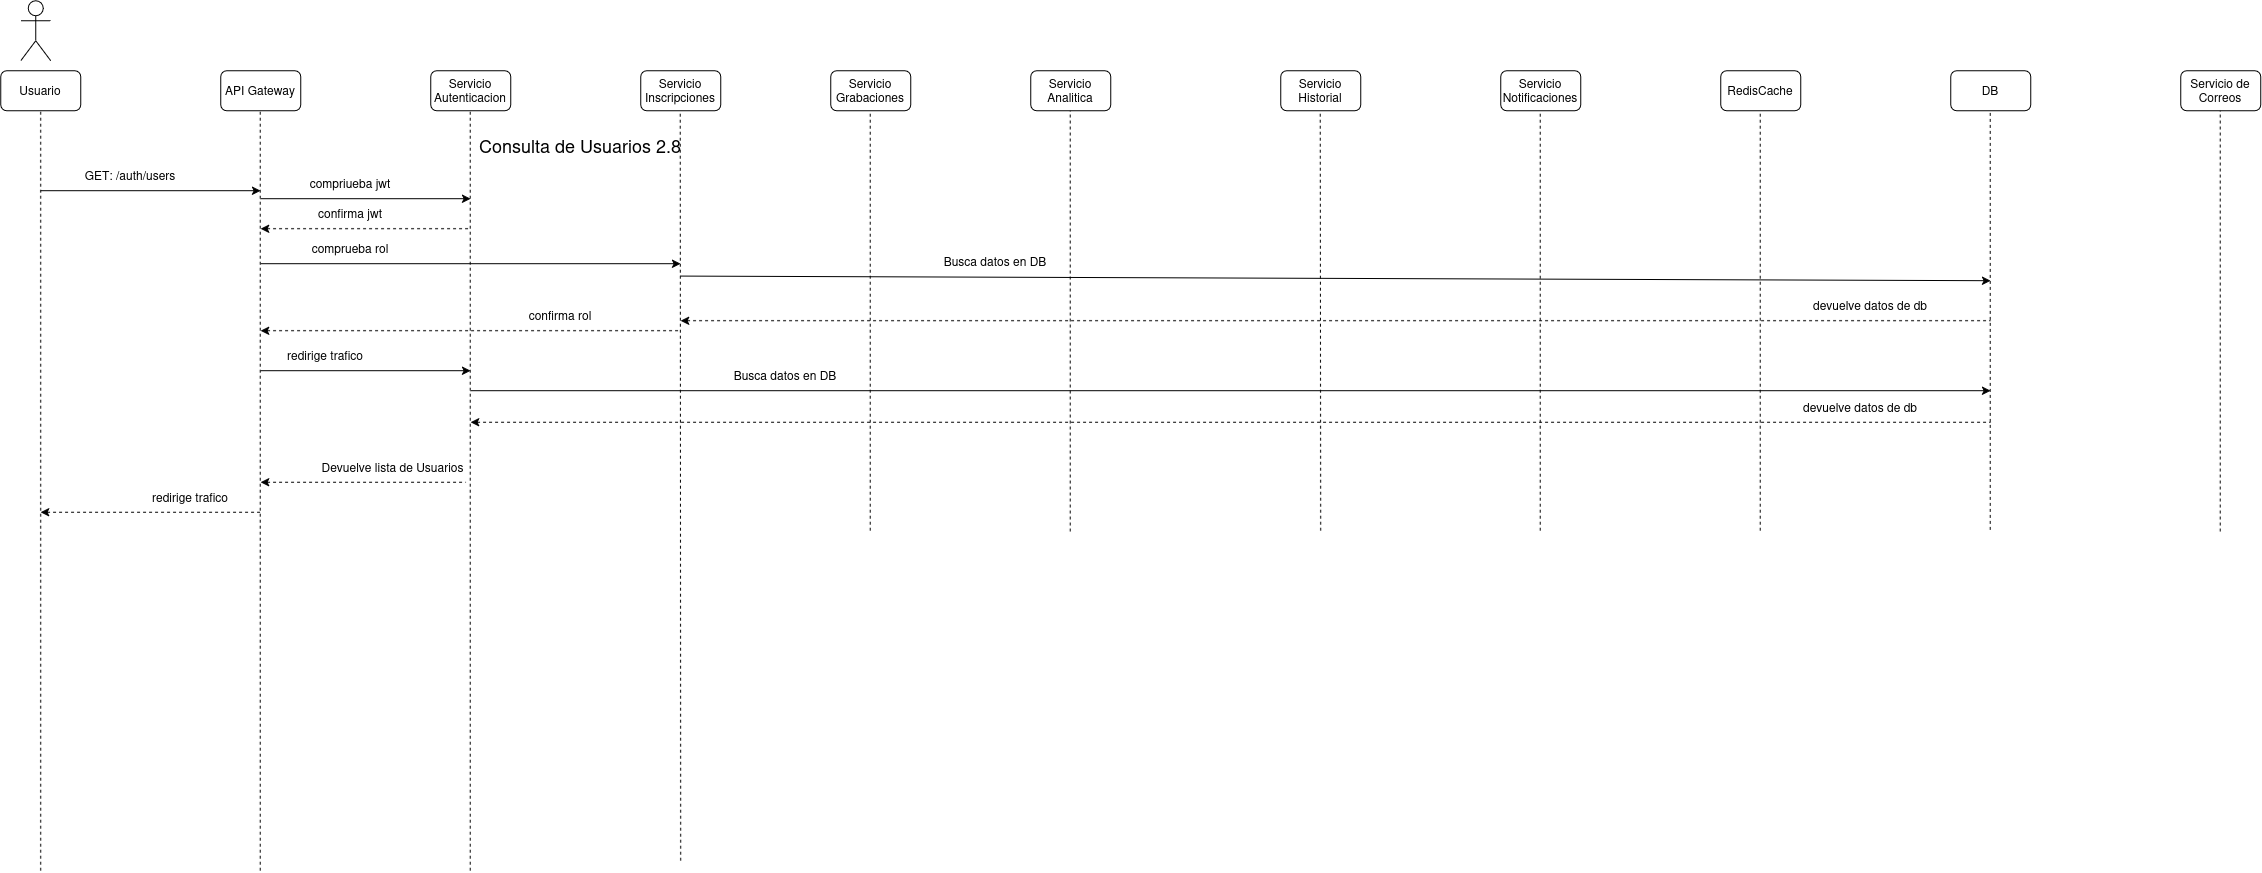

The diagram above was exported from draw.io. Its source (the exported page's mxGraphModel, read from the mxfile embedded in the PNG):
<mxGraphModel dx="2260" dy="1325" grid="1" gridSize="10" guides="1" tooltips="1" connect="1" arrows="1" fold="1" page="1" pageScale="1" pageWidth="850" pageHeight="1100" math="0" shadow="0">
  <root>
    <mxCell id="n6lW2D59QQ0m3Deurj_t-0" />
    <mxCell id="n6lW2D59QQ0m3Deurj_t-1" parent="n6lW2D59QQ0m3Deurj_t-0" />
    <mxCell id="n6lW2D59QQ0m3Deurj_t-2" parent="n6lW2D59QQ0m3Deurj_t-1" style="shape=umlActor;verticalLabelPosition=bottom;verticalAlign=top;html=1;outlineConnect=0;" value="" vertex="1">
      <mxGeometry height="60" width="30" x="60" y="30" as="geometry" />
    </mxCell>
    <mxCell id="n6lW2D59QQ0m3Deurj_t-3" parent="n6lW2D59QQ0m3Deurj_t-1" style="rounded=1;whiteSpace=wrap;html=1;" value="Usuario" vertex="1">
      <mxGeometry height="40" width="80" x="40" y="100" as="geometry" />
    </mxCell>
    <mxCell id="n6lW2D59QQ0m3Deurj_t-4" parent="n6lW2D59QQ0m3Deurj_t-1" style="rounded=1;whiteSpace=wrap;html=1;" value="API Gateway" vertex="1">
      <mxGeometry height="40" width="80" x="260" y="100" as="geometry" />
    </mxCell>
    <mxCell id="n6lW2D59QQ0m3Deurj_t-5" parent="n6lW2D59QQ0m3Deurj_t-1" style="rounded=1;whiteSpace=wrap;html=1;" value="Servicio Autenticacion" vertex="1">
      <mxGeometry height="40" width="80" x="470" y="100" as="geometry" />
    </mxCell>
    <mxCell id="n6lW2D59QQ0m3Deurj_t-6" parent="n6lW2D59QQ0m3Deurj_t-1" style="rounded=1;whiteSpace=wrap;html=1;" value="Servicio Inscripciones" vertex="1">
      <mxGeometry height="40" width="80" x="680" y="100" as="geometry" />
    </mxCell>
    <mxCell id="n6lW2D59QQ0m3Deurj_t-7" parent="n6lW2D59QQ0m3Deurj_t-1" style="rounded=1;whiteSpace=wrap;html=1;" value="Servicio Grabaciones" vertex="1">
      <mxGeometry height="40" width="80" x="870" y="100" as="geometry" />
    </mxCell>
    <mxCell id="n6lW2D59QQ0m3Deurj_t-8" parent="n6lW2D59QQ0m3Deurj_t-1" style="rounded=1;whiteSpace=wrap;html=1;" value="Servicio Analitica" vertex="1">
      <mxGeometry height="40" width="80" x="1070" y="100" as="geometry" />
    </mxCell>
    <mxCell id="n6lW2D59QQ0m3Deurj_t-9" parent="n6lW2D59QQ0m3Deurj_t-1" style="rounded=1;whiteSpace=wrap;html=1;" value="RedisCache" vertex="1">
      <mxGeometry height="40" width="80" x="1760" y="100" as="geometry" />
    </mxCell>
    <mxCell id="n6lW2D59QQ0m3Deurj_t-10" parent="n6lW2D59QQ0m3Deurj_t-1" style="rounded=1;whiteSpace=wrap;html=1;" value="Servicio Notificaciones" vertex="1">
      <mxGeometry height="40" width="80" x="1540" y="100" as="geometry" />
    </mxCell>
    <mxCell id="n6lW2D59QQ0m3Deurj_t-11" parent="n6lW2D59QQ0m3Deurj_t-1" style="rounded=1;whiteSpace=wrap;html=1;" value="Servicio Historial" vertex="1">
      <mxGeometry height="40" width="80" x="1320" y="100" as="geometry" />
    </mxCell>
    <mxCell id="n6lW2D59QQ0m3Deurj_t-12" parent="n6lW2D59QQ0m3Deurj_t-1" style="rounded=1;whiteSpace=wrap;html=1;" value="DB" vertex="1">
      <mxGeometry height="40" width="80" x="1990" y="100" as="geometry" />
    </mxCell>
    <mxCell id="n6lW2D59QQ0m3Deurj_t-13" parent="n6lW2D59QQ0m3Deurj_t-1" style="rounded=1;whiteSpace=wrap;html=1;" value="Servicio de Correos" vertex="1">
      <mxGeometry height="40" width="80" x="2220" y="100" as="geometry" />
    </mxCell>
    <mxCell id="n6lW2D59QQ0m3Deurj_t-14" edge="1" parent="n6lW2D59QQ0m3Deurj_t-1" style="endArrow=classic;html=1;rounded=0;" value="">
      <mxGeometry height="50" relative="1" width="50" as="geometry">
        <mxPoint x="80" y="220" as="sourcePoint" />
        <mxPoint x="300" y="220" as="targetPoint" />
      </mxGeometry>
    </mxCell>
    <mxCell id="n6lW2D59QQ0m3Deurj_t-15" parent="n6lW2D59QQ0m3Deurj_t-1" style="text;html=1;whiteSpace=wrap;strokeColor=none;fillColor=none;align=center;verticalAlign=middle;rounded=0;" value="&lt;font style=&quot;font-size: 18px;&quot;&gt;Consulta de Usuarios 2.8&lt;/font&gt;" vertex="1">
      <mxGeometry height="30" width="420" x="410" y="160" as="geometry" />
    </mxCell>
    <mxCell id="n6lW2D59QQ0m3Deurj_t-16" parent="n6lW2D59QQ0m3Deurj_t-1" style="text;html=1;whiteSpace=wrap;strokeColor=none;fillColor=none;align=center;verticalAlign=middle;rounded=0;" value="GET: /auth/users" vertex="1">
      <mxGeometry height="30" width="120" x="110" y="190" as="geometry" />
    </mxCell>
    <mxCell id="n6lW2D59QQ0m3Deurj_t-17" edge="1" parent="n6lW2D59QQ0m3Deurj_t-1" style="endArrow=none;dashed=1;html=1;rounded=0;entryX=0.5;entryY=1;entryDx=0;entryDy=0;" target="n6lW2D59QQ0m3Deurj_t-3" value="">
      <mxGeometry height="50" relative="1" width="50" as="geometry">
        <mxPoint x="80" y="900" as="sourcePoint" />
        <mxPoint x="550" y="210" as="targetPoint" />
      </mxGeometry>
    </mxCell>
    <mxCell id="n6lW2D59QQ0m3Deurj_t-18" edge="1" parent="n6lW2D59QQ0m3Deurj_t-1" style="endArrow=none;dashed=1;html=1;rounded=0;entryX=0.5;entryY=1;entryDx=0;entryDy=0;" value="">
      <mxGeometry height="50" relative="1" width="50" as="geometry">
        <mxPoint x="299.5" y="900" as="sourcePoint" />
        <mxPoint x="299.5" y="140" as="targetPoint" />
      </mxGeometry>
    </mxCell>
    <mxCell id="n6lW2D59QQ0m3Deurj_t-19" edge="1" parent="n6lW2D59QQ0m3Deurj_t-1" style="endArrow=none;dashed=1;html=1;rounded=0;entryX=0.5;entryY=1;entryDx=0;entryDy=0;" value="">
      <mxGeometry height="50" relative="1" width="50" as="geometry">
        <mxPoint x="509.5" y="900" as="sourcePoint" />
        <mxPoint x="509.5" y="140" as="targetPoint" />
      </mxGeometry>
    </mxCell>
    <mxCell id="n6lW2D59QQ0m3Deurj_t-20" edge="1" parent="n6lW2D59QQ0m3Deurj_t-1" style="endArrow=none;dashed=1;html=1;rounded=0;entryX=0.5;entryY=1;entryDx=0;entryDy=0;" value="">
      <mxGeometry height="50" relative="1" width="50" as="geometry">
        <mxPoint x="720" y="890" as="sourcePoint" />
        <mxPoint x="719.5" y="140" as="targetPoint" />
      </mxGeometry>
    </mxCell>
    <mxCell id="n6lW2D59QQ0m3Deurj_t-21" edge="1" parent="n6lW2D59QQ0m3Deurj_t-1" style="endArrow=none;dashed=1;html=1;rounded=0;entryX=0.5;entryY=1;entryDx=0;entryDy=0;" value="">
      <mxGeometry height="50" relative="1" width="50" as="geometry">
        <mxPoint x="909.5" y="560" as="sourcePoint" />
        <mxPoint x="909.5" y="140" as="targetPoint" />
      </mxGeometry>
    </mxCell>
    <mxCell id="n6lW2D59QQ0m3Deurj_t-22" edge="1" parent="n6lW2D59QQ0m3Deurj_t-1" style="endArrow=none;dashed=1;html=1;rounded=0;entryX=0.5;entryY=1;entryDx=0;entryDy=0;" value="">
      <mxGeometry height="50" relative="1" width="50" as="geometry">
        <mxPoint x="1109.5" y="560.7999877929688" as="sourcePoint" />
        <mxPoint x="1109.5" y="140" as="targetPoint" />
      </mxGeometry>
    </mxCell>
    <mxCell id="n6lW2D59QQ0m3Deurj_t-23" edge="1" parent="n6lW2D59QQ0m3Deurj_t-1" style="endArrow=none;dashed=1;html=1;rounded=0;entryX=0.5;entryY=1;entryDx=0;entryDy=0;" value="">
      <mxGeometry height="50" relative="1" width="50" as="geometry">
        <mxPoint x="1360" y="560" as="sourcePoint" />
        <mxPoint x="1359.5" y="140" as="targetPoint" />
      </mxGeometry>
    </mxCell>
    <mxCell id="n6lW2D59QQ0m3Deurj_t-24" edge="1" parent="n6lW2D59QQ0m3Deurj_t-1" style="endArrow=none;dashed=1;html=1;rounded=0;entryX=0.5;entryY=1;entryDx=0;entryDy=0;" value="">
      <mxGeometry height="50" relative="1" width="50" as="geometry">
        <mxPoint x="1579.5" y="560" as="sourcePoint" />
        <mxPoint x="1579.5" y="140" as="targetPoint" />
      </mxGeometry>
    </mxCell>
    <mxCell id="n6lW2D59QQ0m3Deurj_t-25" edge="1" parent="n6lW2D59QQ0m3Deurj_t-1" style="endArrow=none;dashed=1;html=1;rounded=0;entryX=0.5;entryY=1;entryDx=0;entryDy=0;" value="">
      <mxGeometry height="50" relative="1" width="50" as="geometry">
        <mxPoint x="1799.5" y="560" as="sourcePoint" />
        <mxPoint x="1799.5" y="140" as="targetPoint" />
      </mxGeometry>
    </mxCell>
    <mxCell id="n6lW2D59QQ0m3Deurj_t-26" edge="1" parent="n6lW2D59QQ0m3Deurj_t-1" style="endArrow=none;dashed=1;html=1;rounded=0;entryX=0.5;entryY=1;entryDx=0;entryDy=0;" value="">
      <mxGeometry height="50" relative="1" width="50" as="geometry">
        <mxPoint x="2029.5" y="559.2000122070312" as="sourcePoint" />
        <mxPoint x="2029.5" y="140" as="targetPoint" />
      </mxGeometry>
    </mxCell>
    <mxCell id="n6lW2D59QQ0m3Deurj_t-27" edge="1" parent="n6lW2D59QQ0m3Deurj_t-1" style="endArrow=none;dashed=1;html=1;rounded=0;entryX=0.5;entryY=1;entryDx=0;entryDy=0;" value="">
      <mxGeometry height="50" relative="1" width="50" as="geometry">
        <mxPoint x="2259.5" y="560.7999877929688" as="sourcePoint" />
        <mxPoint x="2259.5" y="140" as="targetPoint" />
      </mxGeometry>
    </mxCell>
    <mxCell id="n6lW2D59QQ0m3Deurj_t-28" edge="1" parent="n6lW2D59QQ0m3Deurj_t-1" style="endArrow=classic;html=1;rounded=0;" value="">
      <mxGeometry height="50" relative="1" width="50" as="geometry">
        <mxPoint x="300" y="399.99999999999994" as="sourcePoint" />
        <mxPoint x="510" y="399.99999999999994" as="targetPoint" />
      </mxGeometry>
    </mxCell>
    <mxCell id="n6lW2D59QQ0m3Deurj_t-29" parent="n6lW2D59QQ0m3Deurj_t-1" style="text;html=1;whiteSpace=wrap;strokeColor=none;fillColor=none;align=center;verticalAlign=middle;rounded=0;" value="redirige trafico" vertex="1">
      <mxGeometry height="30" width="120" x="305" y="369.99999999999994" as="geometry" />
    </mxCell>
    <mxCell id="n6lW2D59QQ0m3Deurj_t-30" edge="1" parent="n6lW2D59QQ0m3Deurj_t-1" style="endArrow=classic;html=1;rounded=0;" value="">
      <mxGeometry height="50" relative="1" width="50" as="geometry">
        <mxPoint x="510" y="419.99999999999994" as="sourcePoint" />
        <mxPoint x="2030" y="419.99999999999994" as="targetPoint" />
      </mxGeometry>
    </mxCell>
    <mxCell id="n6lW2D59QQ0m3Deurj_t-31" parent="n6lW2D59QQ0m3Deurj_t-1" style="text;html=1;whiteSpace=wrap;strokeColor=none;fillColor=none;align=center;verticalAlign=middle;rounded=0;" value="Busca datos en DB" vertex="1">
      <mxGeometry height="30" width="170" x="740" y="389.99999999999994" as="geometry" />
    </mxCell>
    <mxCell id="n6lW2D59QQ0m3Deurj_t-32" edge="1" parent="n6lW2D59QQ0m3Deurj_t-1" style="endArrow=none;html=1;rounded=0;endFill=0;startArrow=classic;startFill=1;dashed=1;" value="">
      <mxGeometry height="50" relative="1" width="50" as="geometry">
        <mxPoint x="510" y="451.53999999999996" as="sourcePoint" />
        <mxPoint x="2030" y="451.53999999999996" as="targetPoint" />
      </mxGeometry>
    </mxCell>
    <mxCell id="n6lW2D59QQ0m3Deurj_t-33" parent="n6lW2D59QQ0m3Deurj_t-1" style="text;html=1;whiteSpace=wrap;strokeColor=none;fillColor=none;align=center;verticalAlign=middle;rounded=0;" value="devuelve datos de db" vertex="1">
      <mxGeometry height="30" width="220" x="1790" y="421.53999999999996" as="geometry" />
    </mxCell>
    <mxCell id="n6lW2D59QQ0m3Deurj_t-34" edge="1" parent="n6lW2D59QQ0m3Deurj_t-1" style="endArrow=none;html=1;rounded=0;startArrow=classic;startFill=1;endFill=0;dashed=1;" value="">
      <mxGeometry height="50" relative="1" width="50" as="geometry">
        <mxPoint x="300" y="511.54" as="sourcePoint" />
        <mxPoint x="505" y="511.54" as="targetPoint" />
      </mxGeometry>
    </mxCell>
    <mxCell id="n6lW2D59QQ0m3Deurj_t-35" parent="n6lW2D59QQ0m3Deurj_t-1" style="text;html=1;whiteSpace=wrap;strokeColor=none;fillColor=none;align=center;verticalAlign=middle;rounded=0;" value="Devuelve lista de Usuarios" vertex="1">
      <mxGeometry height="30" width="145" x="360" y="481.54" as="geometry" />
    </mxCell>
    <mxCell id="n6lW2D59QQ0m3Deurj_t-36" edge="1" parent="n6lW2D59QQ0m3Deurj_t-1" style="endArrow=none;html=1;rounded=0;startArrow=classic;startFill=1;endFill=0;dashed=1;" value="">
      <mxGeometry height="50" relative="1" width="50" as="geometry">
        <mxPoint x="80" y="541.5400000000001" as="sourcePoint" />
        <mxPoint x="300" y="541.5400000000001" as="targetPoint" />
      </mxGeometry>
    </mxCell>
    <mxCell id="n6lW2D59QQ0m3Deurj_t-37" parent="n6lW2D59QQ0m3Deurj_t-1" style="text;html=1;whiteSpace=wrap;strokeColor=none;fillColor=none;align=center;verticalAlign=middle;rounded=0;" value="redirige trafico" vertex="1">
      <mxGeometry height="30" width="120" x="170" y="511.54" as="geometry" />
    </mxCell>
    <mxCell id="yAaMUpdqd-A9Y23SJhQK-0" edge="1" parent="n6lW2D59QQ0m3Deurj_t-1" style="endArrow=classic;html=1;rounded=0;" value="">
      <mxGeometry height="50" relative="1" width="50" as="geometry">
        <mxPoint x="300" y="228" as="sourcePoint" />
        <mxPoint x="510" y="228" as="targetPoint" />
      </mxGeometry>
    </mxCell>
    <mxCell id="yAaMUpdqd-A9Y23SJhQK-1" parent="n6lW2D59QQ0m3Deurj_t-1" style="text;html=1;whiteSpace=wrap;strokeColor=none;fillColor=none;align=center;verticalAlign=middle;rounded=0;" value="compriueba jwt" vertex="1">
      <mxGeometry height="30" width="120" x="330" y="198" as="geometry" />
    </mxCell>
    <mxCell id="yAaMUpdqd-A9Y23SJhQK-2" edge="1" parent="n6lW2D59QQ0m3Deurj_t-1" style="endArrow=none;html=1;rounded=0;startArrow=classic;startFill=1;endFill=0;dashed=1;" value="">
      <mxGeometry height="50" relative="1" width="50" as="geometry">
        <mxPoint x="300" y="258" as="sourcePoint" />
        <mxPoint x="510" y="258" as="targetPoint" />
      </mxGeometry>
    </mxCell>
    <mxCell id="yAaMUpdqd-A9Y23SJhQK-3" parent="n6lW2D59QQ0m3Deurj_t-1" style="text;html=1;whiteSpace=wrap;strokeColor=none;fillColor=none;align=center;verticalAlign=middle;rounded=0;" value="confirma jwt" vertex="1">
      <mxGeometry height="30" width="120" x="330" y="228" as="geometry" />
    </mxCell>
    <mxCell id="yAaMUpdqd-A9Y23SJhQK-4" edge="1" parent="n6lW2D59QQ0m3Deurj_t-1" style="endArrow=classic;html=1;rounded=0;" value="">
      <mxGeometry height="50" relative="1" width="50" as="geometry">
        <mxPoint x="300" y="293" as="sourcePoint" />
        <mxPoint x="720" y="293" as="targetPoint" />
      </mxGeometry>
    </mxCell>
    <mxCell id="yAaMUpdqd-A9Y23SJhQK-5" parent="n6lW2D59QQ0m3Deurj_t-1" style="text;html=1;whiteSpace=wrap;strokeColor=none;fillColor=none;align=center;verticalAlign=middle;rounded=0;" value="comprueba rol" vertex="1">
      <mxGeometry height="30" width="120" x="330" y="263" as="geometry" />
    </mxCell>
    <mxCell id="yAaMUpdqd-A9Y23SJhQK-6" edge="1" parent="n6lW2D59QQ0m3Deurj_t-1" style="endArrow=none;html=1;rounded=0;startArrow=classic;startFill=1;endFill=0;dashed=1;" value="">
      <mxGeometry height="50" relative="1" width="50" as="geometry">
        <mxPoint x="300" y="360" as="sourcePoint" />
        <mxPoint x="720" y="360" as="targetPoint" />
      </mxGeometry>
    </mxCell>
    <mxCell id="yAaMUpdqd-A9Y23SJhQK-7" parent="n6lW2D59QQ0m3Deurj_t-1" style="text;html=1;whiteSpace=wrap;strokeColor=none;fillColor=none;align=center;verticalAlign=middle;rounded=0;" value="confirma rol" vertex="1">
      <mxGeometry height="30" width="120" x="540" y="330" as="geometry" />
    </mxCell>
    <mxCell id="Mp50TFJcDx_wWmUZTWey-0" edge="1" parent="n6lW2D59QQ0m3Deurj_t-1" style="endArrow=classic;html=1;rounded=0;" value="">
      <mxGeometry height="50" relative="1" width="50" as="geometry">
        <mxPoint x="720" y="305.38" as="sourcePoint" />
        <mxPoint x="2030" y="310" as="targetPoint" />
      </mxGeometry>
    </mxCell>
    <mxCell id="Mp50TFJcDx_wWmUZTWey-1" parent="n6lW2D59QQ0m3Deurj_t-1" style="text;html=1;whiteSpace=wrap;strokeColor=none;fillColor=none;align=center;verticalAlign=middle;rounded=0;" value="Busca datos en DB" vertex="1">
      <mxGeometry height="30" width="170" x="950" y="275.38" as="geometry" />
    </mxCell>
    <mxCell id="Mp50TFJcDx_wWmUZTWey-2" edge="1" parent="n6lW2D59QQ0m3Deurj_t-1" style="endArrow=none;html=1;rounded=0;endFill=0;startArrow=classic;startFill=1;dashed=1;" value="">
      <mxGeometry height="50" relative="1" width="50" as="geometry">
        <mxPoint x="720" y="350" as="sourcePoint" />
        <mxPoint x="2030" y="350" as="targetPoint" />
      </mxGeometry>
    </mxCell>
    <mxCell id="Mp50TFJcDx_wWmUZTWey-3" parent="n6lW2D59QQ0m3Deurj_t-1" style="text;html=1;whiteSpace=wrap;strokeColor=none;fillColor=none;align=center;verticalAlign=middle;rounded=0;" value="devuelve datos de db" vertex="1">
      <mxGeometry height="30" width="220" x="1800" y="320.00000000000006" as="geometry" />
    </mxCell>
  </root>
</mxGraphModel>